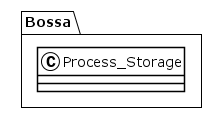

The diagram above was rendered by PlantUML. Its source (embedded in the PNG):
@startuml
!theme plain
package Bossa {
class Process_Storage {
}
}
@enduml